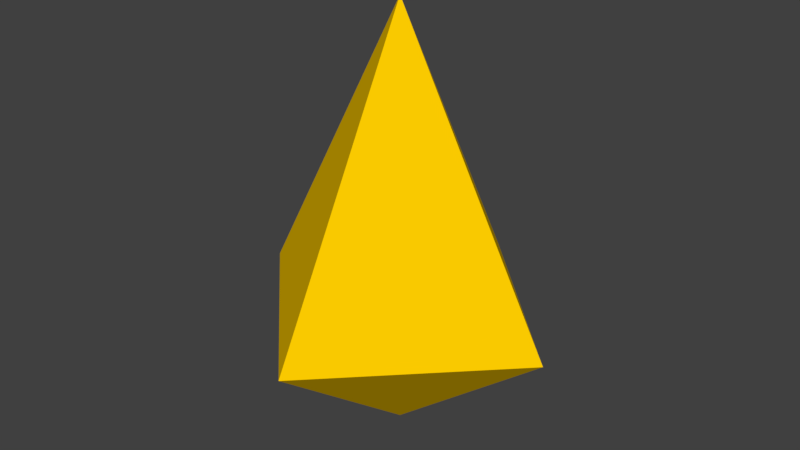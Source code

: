 # Source: CandleFire.blend  (saved by Blender 2.78.0; exported with 4.5.12 LTS)
import bpy
from mathutils import Matrix  # noqa: F401  (used for matrix-valued properties, if any)

bpy.ops.wm.read_factory_settings(use_empty=True)
scene = bpy.context.scene
scene.name = 'Scene'

# ---- collections
col_collection_1 = bpy.data.collections.new('Collection 1'); scene.collection.children.link(col_collection_1)

# ---- materials (node trees are filled in below, after node groups)
mat_fire = bpy.data.materials.new('Fire')
mat_fire.alpha_threshold = 0.0
mat_fire.use_transparent_shadow = False
mat_fire.diffuse_color = (1.0, 0.6128, 0.0, 1.0)
mat_fire.roughness = 0.5
mat_fire.specular_intensity = 0.0

# ---- material node trees

# ---- world
world_world = bpy.data.worlds.new('World'); scene.world = world_world
world_world.color = (0.05088, 0.05088, 0.05088)
world_world.use_sun_shadow = False
world_world.sun_shadow_jitter_overblur = 0.0
world_world.cycles.sampling_method = 'MANUAL'

# ---- meshes
me_cube_001 = bpy.data.meshes.new('Cube.001')
me_cube_001.from_pydata([(0.0, 0.0, -1.0), (0.0, 0.0, 1.0), (0.0, -0.7539, -0.4), (0.0, 0.7539, -0.4), (0.7539, 0.0, -0.4), (-0.7539, 0.0, -0.4)], [], [(5, 1, 3), (4, 1, 2), (0, 4, 2), (0, 5, 3), (0, 2, 5), (0, 3, 4), (3, 1, 4), (2, 1, 5)])
me_cube_001.materials.append(mat_fire)
me_cube_001.use_remesh_preserve_volume = False
me_cube_001.use_remesh_preserve_attributes = False
me_cube_001.use_mirror_vertex_groups = False
me_cube_001.update()

# ---- objects
ob_cube = bpy.data.objects.new('Cube', me_cube_001)

# ---- transforms, parenting, visibility, modifiers, constraints
ob_cube.location = (0.0, 0.0, 1.0)
ob_cube.lineart.crease_threshold = 0.0

# ---- collection membership
col_collection_1.objects.link(ob_cube)

# ---- scene / render settings (as saved in the file)
scene.frame_start = 1; scene.frame_end = 250; scene.frame_set(1)
scene.render.engine = 'BLENDER_EEVEE_NEXT'
scene.render.resolution_percentage = 50
scene.render.dither_intensity = 0.0
scene.cycles.use_denoising = False
scene.cycles.samples = 128
scene.cycles.sampling_pattern = 'TABULATED_SOBOL'
scene.cycles.light_sampling_threshold = 0.0
scene.cycles.use_adaptive_sampling = False
scene.cycles.use_light_tree = False
scene.cycles.blur_glossy = 0.0
scene.cycles.sample_clamp_indirect = 0.0
scene.view_settings.view_transform = 'Standard'
bpy.context.view_layer.update()

# ---- added for rendering (the .blend has no active camera and no usable light): camera, sun
cam_auto = bpy.data.cameras.new('AutoCamera')
cam_auto.lens = 50.0
cam_auto.sensor_width = 36.0
cam_auto.clip_end = 1000.0
ob_auto_camera = bpy.data.objects.new('AutoCamera', cam_auto)
scene.collection.objects.link(ob_auto_camera)
ob_auto_camera.location = (2.70493, -3.24591, 3.16394)
ob_auto_camera.rotation_euler = (1.09748, -7.21219e-08, 0.694738)
scene.camera = ob_auto_camera
light_auto_sun = bpy.data.lights.new('AutoSun', 'SUN')
light_auto_sun.energy = 3.0
light_auto_sun.angle = 0.0523599
ob_auto_sun = bpy.data.objects.new('AutoSun', light_auto_sun)
scene.collection.objects.link(ob_auto_sun)
ob_auto_sun.rotation_euler = (0.872665, 0.174533, 0.523599)
bpy.context.view_layer.update()
